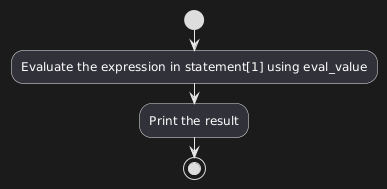

The diagram above was rendered by PlantUML. Its source (embedded in the PNG):
@startuml
start
:Evaluate the expression in statement[1] using eval_value;
:Print the result;
stop
@enduml